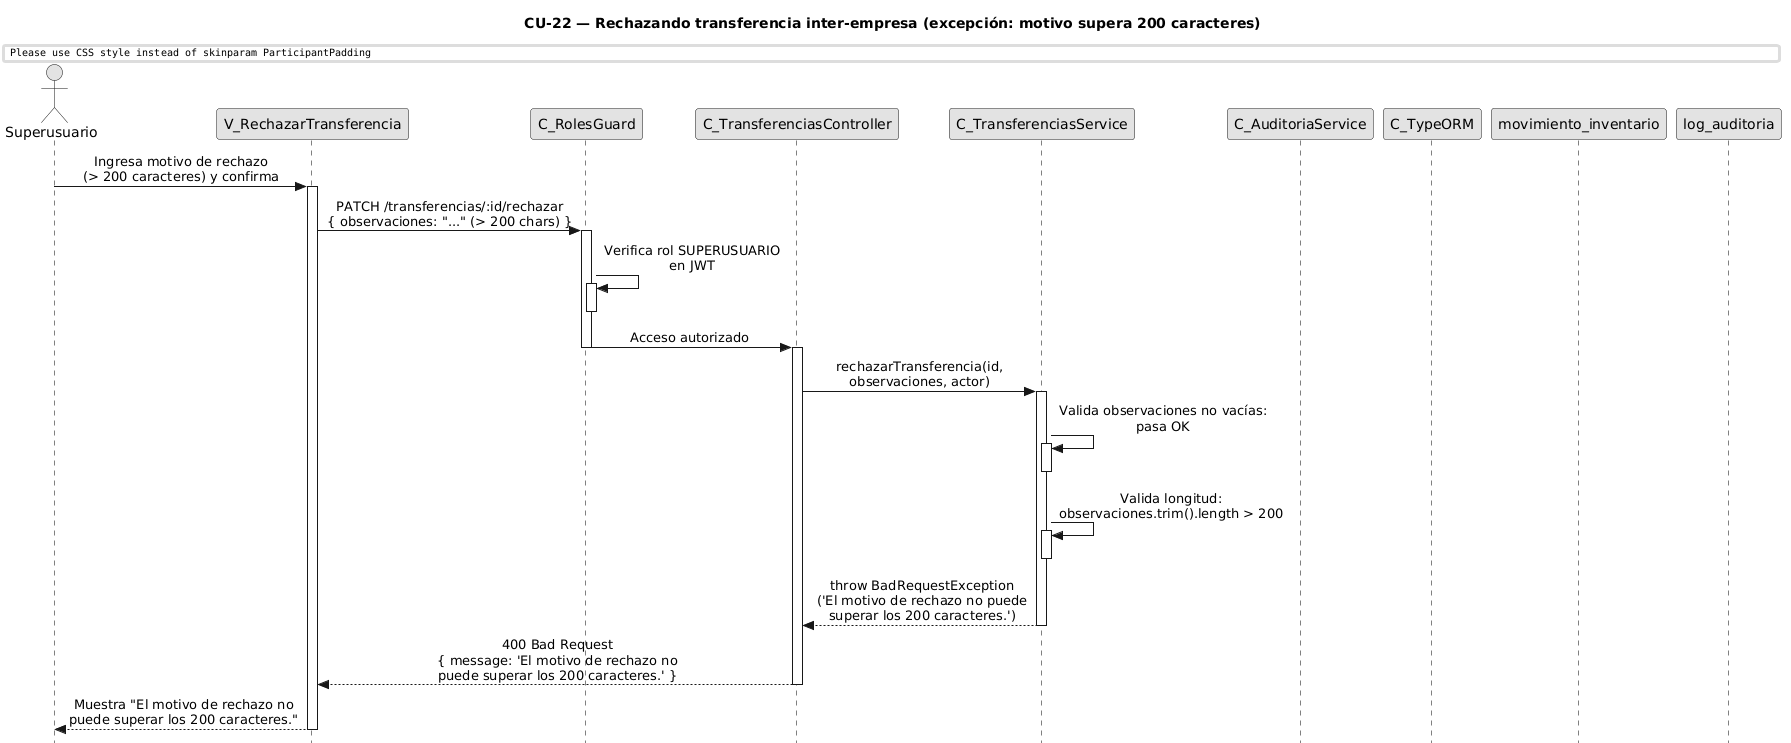

The diagram above was rendered by PlantUML. Its source (embedded in the PNG):
@startuml CU22-exc-motivo-largo
title CU-22 — Rechazando transferencia inter-empresa (excepción: motivo supera 200 caracteres)

skinparam style strictuml
skinparam monochrome true
skinparam shadowing false
skinparam sequenceMessageAlign center
skinparam ParticipantPadding 70
skinparam ActorPadding 30
skinparam sequence {
  MessageAlign center
  LifeLineBorderColor black
}
hide footbox

actor "Superusuario" as user
participant "V_RechazarTransferencia" as view
participant "C_RolesGuard" as guard
participant "C_TransferenciasController" as ctrl
participant "C_TransferenciasService" as svc
participant "C_AuditoriaService" as aud
participant "C_TypeORM" as orm
participant "movimiento_inventario" as ment
participant "log_auditoria" as aent

user -> view : Ingresa motivo de rechazo\n(> 200 caracteres) y confirma
activate view

view -> guard : PATCH /transferencias/:id/rechazar\n{ observaciones: "..." (> 200 chars) }
activate guard

guard -> guard : Verifica rol SUPERUSUARIO\nen JWT
activate guard
deactivate guard

guard -> ctrl : Acceso autorizado
deactivate guard

activate ctrl

ctrl -> svc : rechazarTransferencia(id,\nobservaciones, actor)
activate svc

svc -> svc : Valida observaciones no vacías:\npasa OK
activate svc
deactivate svc

svc -> svc : Valida longitud:\nobservaciones.trim().length > 200
activate svc
deactivate svc

svc --> ctrl : throw BadRequestException\n('El motivo de rechazo no puede\nsuperar los 200 caracteres.')
deactivate svc

ctrl --> view : 400 Bad Request\n{ message: 'El motivo de rechazo no\npuede superar los 200 caracteres.' }
deactivate ctrl

view --> user : Muestra "El motivo de rechazo no\npuede superar los 200 caracteres."
deactivate view

@enduml